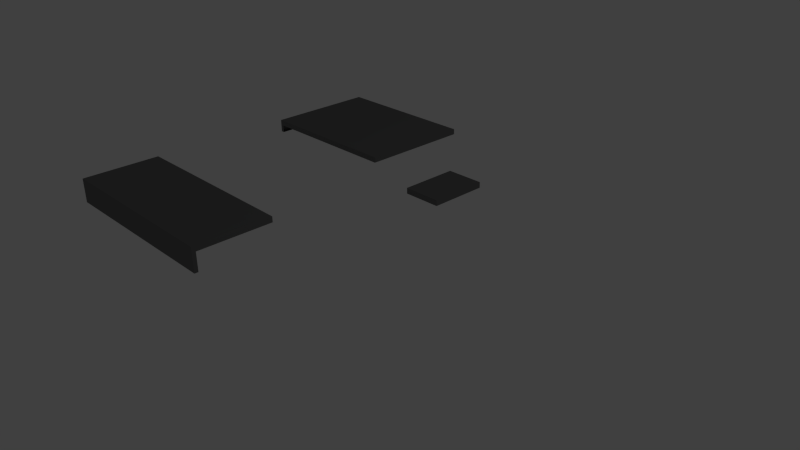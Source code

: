 # Source: PNL_F_5x5_1.blend  (saved by Blender 2.69.0; exported with 4.5.12 LTS)
import bpy
from mathutils import Matrix  # noqa: F401  (used for matrix-valued properties, if any)

bpy.ops.wm.read_factory_settings(use_empty=True)
scene = bpy.context.scene
scene.name = 'Scene'

# ---- collections
col_collection_1 = bpy.data.collections.new('Collection 1'); scene.collection.children.link(col_collection_1)

# ---- materials (node trees are filled in below, after node groups)
mat_material = bpy.data.materials.new('Material')
mat_material.alpha_threshold = 0.0
mat_material.use_transparent_shadow = False
mat_material.diffuse_color = (0.1679, 0.1679, 0.1679, 1.0)
mat_material.roughness = 0.5
mat_material.line_color = (0.0, 0.0, 0.0, 1.0)
mat_material_001 = bpy.data.materials.new('Material.001')
mat_material_001.alpha_threshold = 0.0
mat_material_001.use_transparent_shadow = False
mat_material_001.roughness = 0.5
mat_material_001.line_color = (0.0, 0.0, 0.0, 1.0)

# ---- material node trees

# ---- world
world_world = bpy.data.worlds.new('World'); scene.world = world_world
world_world.color = (0.05088, 0.05088, 0.05088)
world_world.use_sun_shadow = False
world_world.sun_shadow_jitter_overblur = 0.0
world_world.cycles.sampling_method = 'MANUAL'
world_world.cycles.sample_map_resolution = 256

# ---- cameras
cam_camera = bpy.data.cameras.new('Camera')
cam_camera.clip_end = 100.0
cam_camera.lens = 35.0
cam_camera.sensor_width = 32.0
cam_camera.sensor_height = 18.0
cam_camera.ortho_scale = 7.314
cam_camera.dof.focus_distance = 0.0
cam_camera.dof.aperture_fstop = 128.0

# ---- lights
light_lamp = bpy.data.lights.new('Lamp', 'POINT')
light_lamp.transmission_factor = 0.0
light_lamp.cutoff_distance = 30.0
light_lamp.energy = 100.0
light_lamp.shadow_buffer_clip_start = 1.001
light_lamp.shadow_soft_size = 0.1
light_lamp.shadow_maximum_resolution = 0.006
light_lamp.use_absolute_resolution = True
light_lamp.cycles.use_multiple_importance_sampling = False

# ---- meshes
me_cube = bpy.data.meshes.new('Cube')
me_cube.from_pydata([(-2.5, 0.5, 0.975), (-0.5, 0.5, 0.975), (-2.5, 2.0, 0.975), (-0.5, 2.0, 0.975), (0.5, 0.875, 0.975), (1.0, 0.125, 0.975), (-2.5, 0.5, 1.05), (-0.5, 0.5, 1.05), (-2.5, 2.0, 1.05), (-0.5, 2.0, 1.05), (0.5, 0.125, 0.975), (1.0, 0.875, 0.975), (0.0, -2.5, 0.975), (-2.5, -1.5, 0.975), (0.0, -1.5, 0.975), (-2.5, -2.5, 1.05), (0.0, -2.5, 1.05), (-2.5, -1.5, 1.05), (0.0, -1.5, 1.05), (0.5, 0.125, 1.05), (1.0, 0.125, 1.05), (0.5, 0.875, 1.05), (1.0, 0.875, 1.05), (-2.5, -2.55, 1.049), (0.0, -2.55, 1.049), (-2.5, -2.55, 0.975), (0.0, -2.55, 0.975), (0.0, -2.5, 0.725), (-2.5, -2.55, 0.725), (0.0, -2.55, 0.725), (-2.55, 2.0, 0.975), (-2.55, 0.5, 0.975), (-2.55, 2.0, 1.049), (-2.55, 0.5, 1.049), (-2.5, 2.0, 0.875), (-2.5, 0.5, 0.875), (-2.55, 2.0, 0.875), (-2.55, 0.5, 0.875), (-2.55, -1.5, 1.049), (-2.55, -2.5, 1.049), (-2.55, -1.5, 0.975), (-2.55, -2.55, 1.048), (-2.55, -2.55, 0.975), (-2.55, -2.55, 0.725), (-2.55, -2.5, 0.975), (-2.5, -1.5, 0.725), (-2.55, -1.5, 0.725), (-2.5, -2.5, 0.725), (-2.55, -2.5, 0.725)], [], [(2, 8, 9, 3), (5, 11, 22, 20), (4, 10, 19, 21), (1, 7, 6, 0), (4, 21, 22, 11), (5, 20, 19, 10), (1, 3, 9, 7), (8, 2, 30, 32), (15, 16, 18, 17), (13, 17, 18, 14), (12, 14, 18, 16), (12, 26, 29, 27), (6, 7, 9, 8), (19, 20, 22, 21), (26, 24, 23, 25), (12, 16, 24, 26), (16, 15, 23, 24), (26, 25, 28, 29), (40, 13, 45, 46), (46, 45, 47, 48), (30, 31, 33, 32), (0, 6, 33, 31), (6, 8, 32, 33), (0, 31, 37, 35), (34, 35, 37, 36), (30, 2, 34, 36), (31, 30, 36, 37), (40, 44, 39, 38), (39, 44, 42, 41), (46, 48, 44, 40), (28, 25, 42, 43), (23, 15, 39, 41), (25, 23, 41, 42), (17, 13, 40, 38), (15, 17, 38, 39), (47, 27, 29, 28), (42, 44, 48, 43), (47, 28, 43, 48)])
_uv = me_cube.uv_layers.new(name='UVMap')
_uv.uv.foreach_set('vector', [0.9342, 0.5354, 0.8999, 0.5354, 0.8999, 0.07786, 0.9342, 0.07786, 0.5567, 0.9254, 0.5567, 0.7538, 0.583, 0.7538, 0.583, 0.9254, 0.7238, 0.7538, 0.7238, 0.9254, 0.6974, 0.9254, 0.6974, 0.7538, 0.5567, 0.07786, 0.591, 0.07786, 0.591, 0.5354, 0.5567, 0.5354, 0.6974, 0.7274, 0.6974, 0.7538, 0.583, 0.7538, 0.583, 0.7274, 0.583, 0.9517, 0.583, 0.9254, 0.6974, 0.9254, 0.6974, 0.9517, 0.591, 0.04829, 0.8999, 0.04829, 0.8999, 0.07786, 0.591, 0.07786, 0.9285, 0.5593, 0.9285, 0.5841, 0.8999, 0.5841, 0.8999, 0.5593, 0.197, 0.6088, 0.197, 0.09405, 0.4258, 0.09405, 0.4258, 0.6088, 0.4601, 0.6088, 0.4258, 0.6088, 0.4258, 0.09405, 0.4601, 0.09405, 0.197, 0.04829, 0.4258, 0.04829, 0.4258, 0.09405, 0.197, 0.09405, 0.1341, 0.05401, 0.1341, 0.09405, 0.07689, 0.09405, 0.07689, 0.05401, 0.591, 0.5354, 0.591, 0.07786, 0.8999, 0.07786, 0.8999, 0.5354, 0.6974, 0.9254, 0.583, 0.9254, 0.583, 0.7538, 0.6974, 0.7538, 0.1341, 0.09405, 0.1684, 0.09405, 0.1684, 0.6088, 0.1341, 0.6088, 0.1341, 0.05401, 0.1684, 0.05401, 0.1684, 0.09405, 0.1341, 0.09405, 0.197, 0.09405, 0.197, 0.6088, 0.1684, 0.6088, 0.1684, 0.09405, 0.1341, 0.09405, 0.1341, 0.6088, 0.07689, 0.6088, 0.07689, 0.09405, 0.4258, 0.6832, 0.4544, 0.6832, 0.4544, 0.7404, 0.4258, 0.7404, 0.4258, 0.7404, 0.4258, 0.769, 0.197, 0.769, 0.197, 0.7404, 0.8999, 0.5841, 0.591, 0.5841, 0.591, 0.5593, 0.8999, 0.5593, 0.5624, 0.5841, 0.5624, 0.5593, 0.591, 0.5593, 0.591, 0.5841, 0.591, 0.5354, 0.8999, 0.5354, 0.8999, 0.5593, 0.591, 0.5593, 0.5624, 0.5841, 0.591, 0.5841, 0.591, 0.607, 0.5624, 0.607, 0.8999, 0.6308, 0.591, 0.6308, 0.591, 0.607, 0.8999, 0.607, 0.8999, 0.5841, 0.9285, 0.5841, 0.9285, 0.607, 0.8999, 0.607, 0.591, 0.5841, 0.8999, 0.5841, 0.8999, 0.607, 0.591, 0.607, 0.4258, 0.6832, 0.197, 0.6832, 0.197, 0.6489, 0.4258, 0.6489, 0.197, 0.6489, 0.197, 0.6832, 0.1684, 0.6832, 0.1684, 0.6489, 0.4258, 0.7404, 0.197, 0.7404, 0.197, 0.6832, 0.4258, 0.6832, 0.07689, 0.6088, 0.1341, 0.6088, 0.1341, 0.6489, 0.07689, 0.6489, 0.1684, 0.6088, 0.197, 0.6088, 0.197, 0.6489, 0.1684, 0.6489, 0.1341, 0.6088, 0.1684, 0.6088, 0.1684, 0.6489, 0.1341, 0.6489, 0.4544, 0.6489, 0.4544, 0.6832, 0.4258, 0.6832, 0.4258, 0.6489, 0.197, 0.6088, 0.4258, 0.6088, 0.4258, 0.6489, 0.197, 0.6489, 0.04829, 0.6088, 0.04829, 0.09405, 0.07689, 0.09405, 0.07689, 0.6088, 0.1684, 0.6832, 0.197, 0.6832, 0.197, 0.7404, 0.1684, 0.7404, 0.04829, 0.6088, 0.07689, 0.6088, 0.07689, 0.6489, 0.0483, 0.6489])
_uv.active_render = True
_uv = me_cube.uv_layers.new(name='UVMap.001')
_uv.uv.foreach_set('vector', [0.9342, 0.5354, 0.8999, 0.5354, 0.8999, 0.07786, 0.9342, 0.07786, 0.5567, 0.9254, 0.5567, 0.7538, 0.583, 0.7538, 0.583, 0.9254, 0.7238, 0.7538, 0.7238, 0.9254, 0.6974, 0.9254, 0.6974, 0.7538, 0.5567, 0.07786, 0.591, 0.07786, 0.591, 0.5354, 0.5567, 0.5354, 0.6974, 0.7274, 0.6974, 0.7538, 0.583, 0.7538, 0.583, 0.7274, 0.583, 0.9517, 0.583, 0.9254, 0.6974, 0.9254, 0.6974, 0.9517, 0.591, 0.04829, 0.8999, 0.04829, 0.8999, 0.07786, 0.591, 0.07786, 0.9285, 0.5593, 0.9285, 0.5841, 0.8999, 0.5841, 0.8999, 0.5593, 0.197, 0.6088, 0.197, 0.09405, 0.4258, 0.09405, 0.4258, 0.6088, 0.4601, 0.6088, 0.4258, 0.6088, 0.4258, 0.09405, 0.4601, 0.09405, 0.197, 0.04829, 0.4258, 0.04829, 0.4258, 0.09405, 0.197, 0.09405, 0.1341, 0.05401, 0.1341, 0.09405, 0.07689, 0.09405, 0.07689, 0.05401, 0.591, 0.5354, 0.591, 0.07786, 0.8999, 0.07786, 0.8999, 0.5354, 0.6974, 0.9254, 0.583, 0.9254, 0.583, 0.7538, 0.6974, 0.7538, 0.1341, 0.09405, 0.1684, 0.09405, 0.1684, 0.6088, 0.1341, 0.6088, 0.1341, 0.05401, 0.1684, 0.05401, 0.1684, 0.09405, 0.1341, 0.09405, 0.197, 0.09405, 0.197, 0.6088, 0.1684, 0.6088, 0.1684, 0.09405, 0.1341, 0.09405, 0.1341, 0.6088, 0.07689, 0.6088, 0.07689, 0.09405, 0.4258, 0.6832, 0.4544, 0.6832, 0.4544, 0.7404, 0.4258, 0.7404, 0.4258, 0.7404, 0.4258, 0.769, 0.197, 0.769, 0.197, 0.7404, 0.8999, 0.5841, 0.591, 0.5841, 0.591, 0.5593, 0.8999, 0.5593, 0.5624, 0.5841, 0.5624, 0.5593, 0.591, 0.5593, 0.591, 0.5841, 0.591, 0.5354, 0.8999, 0.5354, 0.8999, 0.5593, 0.591, 0.5593, 0.5624, 0.5841, 0.591, 0.5841, 0.591, 0.607, 0.5624, 0.607, 0.8999, 0.6308, 0.591, 0.6308, 0.591, 0.607, 0.8999, 0.607, 0.8999, 0.5841, 0.9285, 0.5841, 0.9285, 0.607, 0.8999, 0.607, 0.591, 0.5841, 0.8999, 0.5841, 0.8999, 0.607, 0.591, 0.607, 0.4258, 0.6832, 0.197, 0.6832, 0.197, 0.6489, 0.4258, 0.6489, 0.197, 0.6489, 0.197, 0.6832, 0.1684, 0.6832, 0.1684, 0.6489, 0.4258, 0.7404, 0.197, 0.7404, 0.197, 0.6832, 0.4258, 0.6832, 0.07689, 0.6088, 0.1341, 0.6088, 0.1341, 0.6489, 0.07689, 0.6489, 0.1684, 0.6088, 0.197, 0.6088, 0.197, 0.6489, 0.1684, 0.6489, 0.1341, 0.6088, 0.1684, 0.6088, 0.1684, 0.6489, 0.1341, 0.6489, 0.4544, 0.6489, 0.4544, 0.6832, 0.4258, 0.6832, 0.4258, 0.6489, 0.197, 0.6088, 0.4258, 0.6088, 0.4258, 0.6489, 0.197, 0.6489, 0.04829, 0.6088, 0.04829, 0.09405, 0.07689, 0.09405, 0.07689, 0.6088, 0.1684, 0.6832, 0.197, 0.6832, 0.197, 0.7404, 0.1684, 0.7404, 0.04829, 0.6088, 0.07689, 0.6088, 0.07689, 0.6489, 0.0483, 0.6489])
me_cube.materials.append(mat_material)
me_cube.materials.append(mat_material_001)
me_cube.use_remesh_preserve_volume = False
me_cube.use_remesh_preserve_attributes = False
me_cube.use_mirror_vertex_groups = False
me_cube.update()

# ---- objects
ob_pnl_f_5x5_1 = bpy.data.objects.new('PNL_F_5x5_1', me_cube)
ob_lamp = bpy.data.objects.new('Lamp', light_lamp)
ob_camera = bpy.data.objects.new('Camera', cam_camera)

# ---- transforms, parenting, visibility, modifiers, constraints
ob_pnl_f_5x5_1.location = (0.0, 0.0, 0.0)
ob_pnl_f_5x5_1.lock_rotations_4d = False
ob_pnl_f_5x5_1.empty_display_type = 'ARROWS'
ob_pnl_f_5x5_1.lineart.crease_threshold = 0.0
ob_lamp.location = (9.0, 3.0, 10.0)
ob_lamp.lock_rotations_4d = False
ob_lamp.empty_display_type = 'ARROWS'
ob_lamp.color = (0.0, 0.0, 0.0, 0.0)
ob_lamp.hide_viewport = True
ob_lamp.lineart.crease_threshold = 0.0
ob_camera.location = (7.481, -6.508, 5.344)
ob_camera.rotation_euler = (1.109, 0.01082, 0.8149)
ob_camera.lock_rotations_4d = False
ob_camera.empty_display_type = 'ARROWS'
ob_camera.color = (0.0, 0.0, 0.0, 0.0)
ob_camera.hide_viewport = True
ob_camera.display_type = 'WIRE'
ob_camera.lineart.crease_threshold = 0.0

# ---- collection membership
col_collection_1.objects.link(ob_pnl_f_5x5_1)
col_collection_1.objects.link(ob_lamp)
col_collection_1.objects.link(ob_camera)

# ---- scene / render settings (as saved in the file)
scene.camera = ob_camera
scene.frame_start = 1; scene.frame_end = 250; scene.frame_set(1)
scene.render.engine = 'BLENDER_EEVEE_NEXT'
scene.render.image_settings.compression = 90
scene.render.resolution_percentage = 50
scene.render.dither_intensity = 0.0
scene.cycles.use_denoising = False
scene.cycles.samples = 10
scene.cycles.sampling_pattern = 'TABULATED_SOBOL'
scene.cycles.light_sampling_threshold = 0.0
scene.cycles.use_adaptive_sampling = False
scene.cycles.use_light_tree = False
scene.cycles.blur_glossy = 0.0
scene.cycles.volume_bounces = 1
scene.cycles.pixel_filter_type = 'GAUSSIAN'
scene.cycles.sample_clamp_indirect = 0.0
scene.view_settings.view_transform = 'Standard'
bpy.context.view_layer.update()

